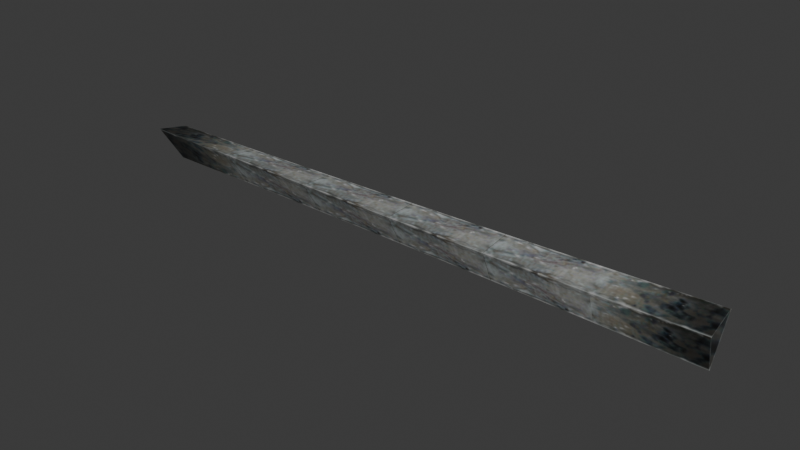 # Source: debris_beamtwist01.blend  (saved by Blender 4.0.36; exported with 4.5.12 LTS)
import bpy
from mathutils import Matrix  # noqa: F401  (used for matrix-valued properties, if any)

bpy.ops.wm.read_factory_settings(use_empty=True)
scene = bpy.context.scene
scene.name = 'Scene'

# ---- collections
col_collection = bpy.data.collections.new('Collection'); scene.collection.children.link(col_collection)

# ---- images (referenced by path relative to the original .blend; pixels are not part of the script)
import os
ASSET_DIR = os.environ.get("B2B_ASSET_DIR", "")  # directory of the original .blend (textures are referenced by path, not embedded)
HERE = os.path.dirname(os.path.abspath(__file__))  # packed textures are extracted next to this script under _unpacked/

def load_image(name, relpath, width, height, colorspace="sRGB"):
    """Load a texture the original file referenced (path relative to the .blend, or extracted next to this script)."""
    p = next((c for c in (os.path.join(HERE, relpath), os.path.join(ASSET_DIR, relpath)) if relpath and os.path.exists(c)), "")
    if p:
        img = bpy.data.images.load(p, check_existing=True)
        img.name = name
    else:  # same state as the original file: an image datablock whose file is absent (Cycles renders it pink)
        img = bpy.data.images.new(name, width, height)
        img.source = "FILE"
        img.filepath = "//" + (relpath or name)
    img.colorspace_settings.name = colorspace
    return img
img_debris_beamtwist_color = load_image('debris_beamtwist_color', '_unpacked/debris_beamtwist_color.2658f139.png', 128, 32, 'sRGB')

# ---- materials (node trees are filled in below, after node groups)
mat_h_um_debris_beamtwist = bpy.data.materials.new('h_um debris_beamtwist%')
mat_h_um_debris_beamtwist.use_transparent_shadow = False
mat_h_um_debris_beamtwist.diffuse_color = (0.5141, 0.7059, 0.05315, 1.0)

# ---- material node trees
mat_h_um_debris_beamtwist.use_nodes = True; mat_h_um_debris_beamtwist.node_tree.nodes.clear()
_N = mat_h_um_debris_beamtwist.node_tree.nodes; _L = mat_h_um_debris_beamtwist.node_tree.links
n0 = _N.new('ShaderNodeBsdfPrincipled'); n0.name = 'Principled BSDF'; n0.location = (-260, 0)
n0.inputs[3].default_value = 1.45
n1 = _N.new('ShaderNodeOutputMaterial'); n1.name = 'Material Output'; n1.location = (0, 0)
n2 = _N.new('ShaderNodeTexImage'); n2.name = 'Image Texture'; n2.location = (-1600, 500)
n2.image = img_debris_beamtwist_color
_L.new(n0.outputs[0], n1.inputs[0])
_L.new(n2.outputs[0], n0.inputs[0])
n1.is_active_output = True

# ---- world
world_world = bpy.data.worlds.new('World'); scene.world = world_world
world_world.use_nodes = True; world_world.node_tree.nodes.clear()
_N = world_world.node_tree.nodes; _L = world_world.node_tree.links
n0 = _N.new('ShaderNodeOutputWorld'); n0.name = 'World Output'; n0.location = (300, 300)
n1 = _N.new('ShaderNodeBackground'); n1.name = 'Background'; n1.location = (10, 300)
n1.inputs[0].default_value = (0.05088, 0.05088, 0.05088, 1.0)
_L.new(n1.outputs[0], n0.inputs[0])
n0.is_active_output = True
world_world.color = (0.05088, 0.05088, 0.05088)
world_world.use_sun_shadow = False
world_world.sun_shadow_jitter_overblur = 0.0

# ---- meshes
me_l6_base_beam = bpy.data.meshes.new('L6 base beam')
me_l6_base_beam.from_pydata([(125.3, -8.873, 19.61), (62.89, -10.01, 20.04), (187.1, -2.948, -1.09), (187.6, -7.653, 19.5), (186.6, 13.55, 24.26), (124.7, -1.981, -0.4791), (124.2, 12.83, 22.93), (62.37, -0.9948, -0.1069), (-1e-05, 0.0, 0.01808), (0.5173, -11.06, 20.77), (-0.5173, 11.06, 20.77), (-124.2, -12.83, 22.93), (-62.89, 10.01, 20.04), (-61.86, -12.0, 21.75), (-62.37, 0.9948, -0.1069), (-125.3, 8.873, 19.61), (-186.6, -13.55, 24.26), (-187.1, 2.948, -1.09), (-124.7, 1.981, -0.4791), (-187.6, 7.653, 19.5), (61.86, 12.0, 21.75)], [], [(12, 13, 10), (9, 10, 13), (3, 4, 0), (6, 0, 4), (0, 6, 1), (20, 1, 6), (0, 1, 5), (7, 5, 1), (3, 0, 2), (5, 2, 0), (6, 4, 5), (2, 5, 4), (20, 6, 7), (5, 7, 6), (10, 9, 20), (1, 20, 9), (1, 9, 7), (8, 7, 9), (10, 20, 8), (7, 8, 20), (9, 13, 8), (14, 8, 13), (12, 10, 14), (8, 14, 10), (15, 11, 12), (13, 12, 11), (13, 11, 14), (18, 14, 11), (15, 12, 18), (14, 18, 12), (15, 19, 11), (16, 11, 19), (16, 17, 11), (18, 11, 17), (17, 19, 18), (15, 18, 19)])
me_l6_base_beam.polygons.foreach_set('use_smooth', [True] * 36)
_k = set([(0, 1), (0, 3), (0, 5), (1, 7), (1, 9), (1, 20), (2, 5), (4, 6), (5, 7), (6, 20), (7, 8), (7, 20), (8, 9), (8, 10), (8, 14), (9, 13), (10, 12), (10, 20), (11, 13), (11, 15), (11, 16), (11, 18), (12, 13), (12, 14), (12, 15), (13, 14), (14, 18), (15, 18), (15, 19), (17, 18)])
me_l6_base_beam.attributes.new('sharp_edge', 'BOOLEAN', 'EDGE').data.foreach_set('value', [ (min(e.vertices), max(e.vertices)) in _k for e in me_l6_base_beam.edges])
_uv = me_l6_base_beam.uv_layers.new(name='UVMap_0')
_uv.uv.foreach_set('vector', [1.0, 1.0, 1.0, 0.0, 1.5, 1.0, 1.5, 0.0, 1.5, 1.0, 1.0, 0.0, 2.0, 0.0, 2.0, 1.0, 1.5, 0.0, 1.5, 1.0, 1.5, 0.0, 2.0, 1.0, 1.5, 0.0, 1.5, 1.0, 1.0, 0.0, 1.0, 1.0, 1.0, 0.0, 1.5, 1.0, 1.5, 0.0, 1.0, 0.0, 1.5, 1.0, 1.0, 1.0, 1.5, 1.0, 1.0, 0.0, 2.0, 0.9987, 1.5, 0.9987, 2.0, -0.000216, 1.5, 0.001501, 2.0, -0.000216, 1.5, 0.9987, 1.5, 1.0, 2.0, 1.0, 1.5, 0.004069, 2.0, 0.004069, 1.5, 0.004069, 2.0, 1.0, 1.0, -0.000531, 1.5, -0.000531, 1.0, 1.0, 1.5, 1.0, 1.0, 1.0, 1.5, -0.000531, 1.0, 1.0, 1.0, 0.0, 1.5, 1.0, 1.5, 0.0, 1.5, 1.0, 1.0, 0.0, 1.5, 0.0, 1.0, 0.0, 1.5, 1.0, 1.0, 1.0, 1.5, 1.0, 1.0, 0.0, 1.0, -0.000531, 1.5, -0.000531, 1.0, 1.0, 1.5, 1.0, 1.0, 1.0, 1.5, -0.000531, 1.5, 0.0, 1.0, 0.0, 1.5, 1.0, 1.0, 1.0, 1.5, 1.0, 1.0, 0.0, 1.0, -0.000531, 1.5, -0.000531, 1.0, 1.0, 1.5, 1.0, 1.0, 1.0, 1.5, -0.000531, 1.0, 1.0, 1.0, 0.0, 1.5, 1.0, 1.5, 0.0, 1.5, 1.0, 1.0, 0.0, 1.5, 0.0, 1.0, 0.0, 1.5, 1.0, 1.0, 1.0, 1.5, 1.0, 1.0, 0.0, 1.0, -0.000531, 1.5, -0.000531, 1.0, 1.0, 1.5, 1.0, 1.0, 1.0, 1.5, -0.000531, 1.5, 1.0, 2.0, 1.0, 1.5, 0.0, 2.0, 0.237, 1.5, 0.0, 2.0, 1.0, 2.0, 0.0, 2.0, 0.8743, 1.5, 0.0, 1.5, 1.004, 1.5, 0.0, 2.0, 0.8743, 2.0, 1.004, 2.0, -9.537e-07, 1.5, 1.004, 1.5, -0.000147, 1.5, 1.004, 2.0, -9.537e-07])
me_l6_base_beam.materials.append(mat_h_um_debris_beamtwist)
me_l6_base_beam.update()
arm_armature = bpy.data.armatures.new('Armature')  # bones are not reproduced

# ---- objects
ob_armature = bpy.data.objects.new('Armature', arm_armature)
ob_l6_base_beam = bpy.data.objects.new('L6 base beam', me_l6_base_beam)

# ---- transforms, parenting, visibility, modifiers, constraints
ob_armature.location = (0.0, 0.0, 0.0)
ob_l6_base_beam.parent = ob_armature
ob_l6_base_beam.location = (0.0, 0.0, 0.0)
_vg = ob_l6_base_beam.vertex_groups.new(name='b_root')
_vg.add([0, 1, 2, 3, 4, 5, 6, 7, 8, 9, 10, 11, 12, 13, 14, 15, 16, 17, 18, 19, 20], 1.0, 'REPLACE')
_m = ob_l6_base_beam.modifiers.new('Armature', 'ARMATURE')
_m.object = ob_armature
_m = ob_l6_base_beam.modifiers.new('Triangulate', 'TRIANGULATE')
_m.keep_custom_normals = True
_m = ob_l6_base_beam.modifiers.new('EdgeSplit', 'EDGE_SPLIT')
_m.use_edge_angle = False

# ---- collection membership
col_collection.objects.link(ob_armature)
col_collection.objects.link(ob_l6_base_beam)

# ---- scene / render settings (as saved in the file)
scene.frame_start = 1; scene.frame_end = 250; scene.frame_set(1)
scene.render.engine = 'BLENDER_EEVEE_NEXT'
scene.cycles.sampling_pattern = 'TABULATED_SOBOL'
bpy.context.view_layer.update()

# ---- added for rendering (the .blend has no active camera and no usable light): camera, sun
cam_auto = bpy.data.cameras.new('AutoCamera')
cam_auto.lens = 50.0
cam_auto.sensor_width = 36.0
cam_auto.clip_end = 6123.27
ob_auto_camera = bpy.data.objects.new('AutoCamera', cam_auto)
scene.collection.objects.link(ob_auto_camera)
ob_auto_camera.location = (348.905, -418.687, 290.709)
ob_auto_camera.rotation_euler = (1.09748, -7.21219e-08, 0.694738)
scene.camera = ob_auto_camera
light_auto_sun = bpy.data.lights.new('AutoSun', 'SUN')
light_auto_sun.energy = 3.0
light_auto_sun.angle = 0.0523599
ob_auto_sun = bpy.data.objects.new('AutoSun', light_auto_sun)
scene.collection.objects.link(ob_auto_sun)
ob_auto_sun.rotation_euler = (0.872665, 0.174533, 0.523599)
bpy.context.view_layer.update()
